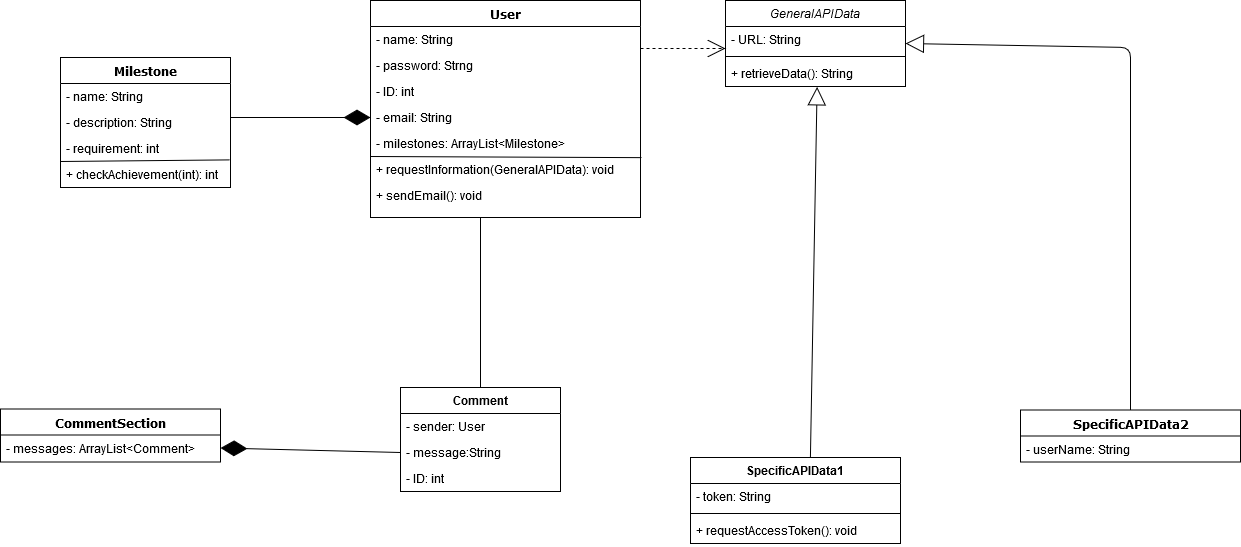

The diagram above was exported from draw.io. Its source (the exported page's mxGraphModel, read from the mxfile embedded in the PNG):
<mxGraphModel dx="1185" dy="659" grid="1" gridSize="10" guides="1" tooltips="1" connect="1" arrows="1" fold="1" page="1" pageScale="1" pageWidth="1100" pageHeight="850" background="#ffffff" math="0" shadow="0">
  <root>
    <mxCell id="0" />
    <mxCell id="1" parent="0" />
    <mxCell id="78961159f06e98e8-122" style="edgeStyle=elbowEdgeStyle;html=1;labelBackgroundColor=none;startFill=0;startSize=8;endArrow=open;endFill=0;endSize=16;fontFamily=Verdana;fontSize=12;elbow=vertical;dashed=1;entryX=0;entryY=0.846;entryDx=0;entryDy=0;entryPerimeter=0;" parent="1" source="78961159f06e98e8-30" target="RCwpRbe5fBf0s7JY-09E-11" edge="1">
      <mxGeometry relative="1" as="geometry">
        <mxPoint x="750" y="130" as="targetPoint" />
      </mxGeometry>
    </mxCell>
    <mxCell id="78961159f06e98e8-108" value="SpecificAPIData2" style="swimlane;html=1;fontStyle=1;align=center;verticalAlign=top;childLayout=stackLayout;horizontal=1;startSize=26;horizontalStack=0;resizeParent=1;resizeLast=0;collapsible=1;marginBottom=0;swimlaneFillColor=#ffffff;rounded=0;shadow=0;comic=0;labelBackgroundColor=none;strokeWidth=1;fillColor=none;fontFamily=Verdana;fontSize=12" parent="1" vertex="1">
      <mxGeometry x="1050" y="492.5" width="220" height="52" as="geometry" />
    </mxCell>
    <mxCell id="78961159f06e98e8-110" value="- userName: String" style="text;html=1;strokeColor=none;fillColor=none;align=left;verticalAlign=top;spacingLeft=4;spacingRight=4;whiteSpace=wrap;overflow=hidden;rotatable=0;points=[[0,0.5],[1,0.5]];portConstraint=eastwest;" parent="78961159f06e98e8-108" vertex="1">
      <mxGeometry y="26" width="220" height="26" as="geometry" />
    </mxCell>
    <mxCell id="rSQztgwYltN5Xywtb1Fu-1" value="" style="endArrow=diamondThin;endFill=1;endSize=24;html=1;exitX=1;exitY=0.5;exitDx=0;exitDy=0;entryX=0;entryY=0.5;entryDx=0;entryDy=0;" parent="1" target="78961159f06e98e8-34" edge="1">
      <mxGeometry width="160" relative="1" as="geometry">
        <mxPoint x="250" y="200" as="sourcePoint" />
        <mxPoint x="420" y="200" as="targetPoint" />
      </mxGeometry>
    </mxCell>
    <mxCell id="rSQztgwYltN5Xywtb1Fu-12" value="" style="endArrow=diamondThin;endFill=1;endSize=24;html=1;exitX=0.5;exitY=0;exitDx=0;exitDy=0;" parent="1" source="rSQztgwYltN5Xywtb1Fu-7" edge="1">
      <mxGeometry width="160" relative="1" as="geometry">
        <mxPoint x="430" y="430" as="sourcePoint" />
        <mxPoint x="510" y="270" as="targetPoint" />
      </mxGeometry>
    </mxCell>
    <mxCell id="rSQztgwYltN5Xywtb1Fu-13" value="" style="endArrow=diamondThin;endFill=1;endSize=24;html=1;entryX=1;entryY=0.5;entryDx=0;entryDy=0;exitX=0;exitY=0.5;exitDx=0;exitDy=0;" parent="1" source="rSQztgwYltN5Xywtb1Fu-11" target="78961159f06e98e8-57" edge="1">
      <mxGeometry width="160" relative="1" as="geometry">
        <mxPoint x="280" y="470" as="sourcePoint" />
        <mxPoint x="250" y="625" as="targetPoint" />
      </mxGeometry>
    </mxCell>
    <mxCell id="rSQztgwYltN5Xywtb1Fu-7" value="Comment" style="swimlane;fontStyle=1;align=center;verticalAlign=top;childLayout=stackLayout;horizontal=1;startSize=26;horizontalStack=0;resizeParent=1;resizeParentMax=0;resizeLast=0;collapsible=1;marginBottom=0;" parent="1" vertex="1">
      <mxGeometry x="430" y="470" width="160" height="104" as="geometry" />
    </mxCell>
    <mxCell id="rSQztgwYltN5Xywtb1Fu-8" value="- sender: User&#10;" style="text;strokeColor=none;fillColor=none;align=left;verticalAlign=top;spacingLeft=4;spacingRight=4;overflow=hidden;rotatable=0;points=[[0,0.5],[1,0.5]];portConstraint=eastwest;" parent="rSQztgwYltN5Xywtb1Fu-7" vertex="1">
      <mxGeometry y="26" width="160" height="26" as="geometry" />
    </mxCell>
    <mxCell id="rSQztgwYltN5Xywtb1Fu-11" value="- message:String&#10;" style="text;strokeColor=none;fillColor=none;align=left;verticalAlign=top;spacingLeft=4;spacingRight=4;overflow=hidden;rotatable=0;points=[[0,0.5],[1,0.5]];portConstraint=eastwest;" parent="rSQztgwYltN5Xywtb1Fu-7" vertex="1">
      <mxGeometry y="52" width="160" height="26" as="geometry" />
    </mxCell>
    <mxCell id="rSQztgwYltN5Xywtb1Fu-17" value="- ID: int" style="text;strokeColor=none;fillColor=none;align=left;verticalAlign=top;spacingLeft=4;spacingRight=4;overflow=hidden;rotatable=0;points=[[0,0.5],[1,0.5]];portConstraint=eastwest;" parent="rSQztgwYltN5Xywtb1Fu-7" vertex="1">
      <mxGeometry y="78" width="160" height="26" as="geometry" />
    </mxCell>
    <mxCell id="78961159f06e98e8-17" value="Milestone" style="swimlane;html=1;fontStyle=1;align=center;verticalAlign=top;childLayout=stackLayout;horizontal=1;startSize=26;horizontalStack=0;resizeParent=1;resizeLast=0;collapsible=1;marginBottom=0;swimlaneFillColor=#ffffff;rounded=0;shadow=0;comic=0;labelBackgroundColor=none;strokeWidth=1;fillColor=none;fontFamily=Verdana;fontSize=12" parent="1" vertex="1">
      <mxGeometry x="90" y="140" width="170" height="130" as="geometry" />
    </mxCell>
    <mxCell id="78961159f06e98e8-21" value="- name: String" style="text;html=1;strokeColor=none;fillColor=none;align=left;verticalAlign=top;spacingLeft=4;spacingRight=4;whiteSpace=wrap;overflow=hidden;rotatable=0;points=[[0,0.5],[1,0.5]];portConstraint=eastwest;" parent="78961159f06e98e8-17" vertex="1">
      <mxGeometry y="26" width="170" height="26" as="geometry" />
    </mxCell>
    <mxCell id="78961159f06e98e8-23" value="- description: String" style="text;html=1;strokeColor=none;fillColor=none;align=left;verticalAlign=top;spacingLeft=4;spacingRight=4;whiteSpace=wrap;overflow=hidden;rotatable=0;points=[[0,0.5],[1,0.5]];portConstraint=eastwest;" parent="78961159f06e98e8-17" vertex="1">
      <mxGeometry y="52" width="170" height="26" as="geometry" />
    </mxCell>
    <mxCell id="78961159f06e98e8-25" value="- requirement: int" style="text;html=1;strokeColor=none;fillColor=none;align=left;verticalAlign=top;spacingLeft=4;spacingRight=4;whiteSpace=wrap;overflow=hidden;rotatable=0;points=[[0,0.5],[1,0.5]];portConstraint=eastwest;" parent="78961159f06e98e8-17" vertex="1">
      <mxGeometry y="78" width="170" height="26" as="geometry" />
    </mxCell>
    <mxCell id="ApdH9NtkygF8LST6iaYw-1" value="+ checkAchievement(int): int" style="text;html=1;strokeColor=none;fillColor=none;align=left;verticalAlign=top;spacingLeft=4;spacingRight=4;whiteSpace=wrap;overflow=hidden;rotatable=0;points=[[0,0.5],[1,0.5]];portConstraint=eastwest;" vertex="1" parent="78961159f06e98e8-17">
      <mxGeometry y="104" width="170" height="26" as="geometry" />
    </mxCell>
    <mxCell id="ApdH9NtkygF8LST6iaYw-2" value="" style="endArrow=none;html=1;exitX=-0.001;exitY=0;exitDx=0;exitDy=0;exitPerimeter=0;entryX=0.996;entryY=-0.062;entryDx=0;entryDy=0;entryPerimeter=0;" edge="1" parent="78961159f06e98e8-17" source="ApdH9NtkygF8LST6iaYw-1" target="ApdH9NtkygF8LST6iaYw-1">
      <mxGeometry width="50" height="50" relative="1" as="geometry">
        <mxPoint x="110" y="154" as="sourcePoint" />
        <mxPoint x="160" y="104" as="targetPoint" />
      </mxGeometry>
    </mxCell>
    <mxCell id="rSQztgwYltN5Xywtb1Fu-33" value="" style="endArrow=block;endSize=16;endFill=0;html=1;entryX=0.509;entryY=1.013;entryDx=0;entryDy=0;exitX=0.571;exitY=0;exitDx=0;exitDy=0;entryPerimeter=0;exitPerimeter=0;" parent="1" source="RCwpRbe5fBf0s7JY-09E-17" target="RCwpRbe5fBf0s7JY-09E-13" edge="1">
      <mxGeometry width="160" relative="1" as="geometry">
        <mxPoint x="845" y="482" as="sourcePoint" />
        <mxPoint x="845" y="223.0000000000001" as="targetPoint" />
      </mxGeometry>
    </mxCell>
    <mxCell id="rSQztgwYltN5Xywtb1Fu-34" value="" style="endArrow=block;endSize=16;endFill=0;html=1;entryX=1;entryY=0.5;entryDx=0;entryDy=0;exitX=0.5;exitY=0;exitDx=0;exitDy=0;" parent="1" source="78961159f06e98e8-108" target="RCwpRbe5fBf0s7JY-09E-10" edge="1">
      <mxGeometry width="160" relative="1" as="geometry">
        <mxPoint x="948.8199999999995" y="442" as="sourcePoint" />
        <mxPoint x="948.8199999999995" y="130" as="targetPoint" />
        <Array as="points">
          <mxPoint x="1160" y="130" />
        </Array>
      </mxGeometry>
    </mxCell>
    <mxCell id="78961159f06e98e8-30" value="User" style="swimlane;html=1;fontStyle=1;align=center;verticalAlign=top;childLayout=stackLayout;horizontal=1;startSize=26;horizontalStack=0;resizeParent=1;resizeLast=0;collapsible=1;marginBottom=0;swimlaneFillColor=#ffffff;rounded=0;shadow=0;comic=0;labelBackgroundColor=none;strokeWidth=1;fillColor=none;fontFamily=Verdana;fontSize=12" parent="1" vertex="1">
      <mxGeometry x="400" y="83" width="270" height="217" as="geometry" />
    </mxCell>
    <mxCell id="78961159f06e98e8-31" value="- name: String" style="text;html=1;strokeColor=none;fillColor=none;align=left;verticalAlign=top;spacingLeft=4;spacingRight=4;whiteSpace=wrap;overflow=hidden;rotatable=0;points=[[0,0.5],[1,0.5]];portConstraint=eastwest;" parent="78961159f06e98e8-30" vertex="1">
      <mxGeometry y="26" width="270" height="26" as="geometry" />
    </mxCell>
    <mxCell id="78961159f06e98e8-32" value="- password: Strng" style="text;html=1;strokeColor=none;fillColor=none;align=left;verticalAlign=top;spacingLeft=4;spacingRight=4;whiteSpace=wrap;overflow=hidden;rotatable=0;points=[[0,0.5],[1,0.5]];portConstraint=eastwest;" parent="78961159f06e98e8-30" vertex="1">
      <mxGeometry y="52" width="270" height="26" as="geometry" />
    </mxCell>
    <mxCell id="78961159f06e98e8-33" value="- ID: int" style="text;html=1;strokeColor=none;fillColor=none;align=left;verticalAlign=top;spacingLeft=4;spacingRight=4;whiteSpace=wrap;overflow=hidden;rotatable=0;points=[[0,0.5],[1,0.5]];portConstraint=eastwest;" parent="78961159f06e98e8-30" vertex="1">
      <mxGeometry y="78" width="270" height="26" as="geometry" />
    </mxCell>
    <mxCell id="78961159f06e98e8-34" value="- email: String" style="text;html=1;strokeColor=none;fillColor=none;align=left;verticalAlign=top;spacingLeft=4;spacingRight=4;whiteSpace=wrap;overflow=hidden;rotatable=0;points=[[0,0.5],[1,0.5]];portConstraint=eastwest;" parent="78961159f06e98e8-30" vertex="1">
      <mxGeometry y="104" width="270" height="26" as="geometry" />
    </mxCell>
    <mxCell id="rSQztgwYltN5Xywtb1Fu-18" value="- milestones: ArrayList&amp;lt;Milestone&amp;gt;" style="text;html=1;strokeColor=none;fillColor=none;align=left;verticalAlign=top;spacingLeft=4;spacingRight=4;whiteSpace=wrap;overflow=hidden;rotatable=0;points=[[0,0.5],[1,0.5]];portConstraint=eastwest;" parent="78961159f06e98e8-30" vertex="1">
      <mxGeometry y="130" width="270" height="26" as="geometry" />
    </mxCell>
    <mxCell id="RCwpRbe5fBf0s7JY-09E-2" value="+ requestInformation(GeneralAPIData): void" style="text;html=1;strokeColor=none;fillColor=none;align=left;verticalAlign=top;spacingLeft=4;spacingRight=4;whiteSpace=wrap;overflow=hidden;rotatable=0;points=[[0,0.5],[1,0.5]];portConstraint=eastwest;" parent="78961159f06e98e8-30" vertex="1">
      <mxGeometry y="156" width="270" height="26" as="geometry" />
    </mxCell>
    <mxCell id="ApdH9NtkygF8LST6iaYw-4" value="+ sendEmail(): void" style="text;html=1;strokeColor=none;fillColor=none;align=left;verticalAlign=top;spacingLeft=4;spacingRight=4;whiteSpace=wrap;overflow=hidden;rotatable=0;points=[[0,0.5],[1,0.5]];portConstraint=eastwest;" vertex="1" parent="78961159f06e98e8-30">
      <mxGeometry y="182" width="270" height="26" as="geometry" />
    </mxCell>
    <mxCell id="RCwpRbe5fBf0s7JY-09E-1" value="" style="endArrow=none;html=1;entryX=1.004;entryY=0.044;entryDx=0;entryDy=0;entryPerimeter=0;" parent="1" target="RCwpRbe5fBf0s7JY-09E-2" edge="1">
      <mxGeometry width="50" height="50" relative="1" as="geometry">
        <mxPoint x="400" y="239" as="sourcePoint" />
        <mxPoint x="620" y="239" as="targetPoint" />
      </mxGeometry>
    </mxCell>
    <mxCell id="RCwpRbe5fBf0s7JY-09E-10" value="GeneralAPIData" style="swimlane;fontStyle=2;align=center;verticalAlign=top;childLayout=stackLayout;horizontal=1;startSize=26;horizontalStack=0;resizeParent=1;resizeParentMax=0;resizeLast=0;collapsible=1;marginBottom=0;" parent="1" vertex="1">
      <mxGeometry x="755" y="83" width="180" height="86" as="geometry" />
    </mxCell>
    <mxCell id="RCwpRbe5fBf0s7JY-09E-11" value="- URL: String" style="text;strokeColor=none;fillColor=none;align=left;verticalAlign=top;spacingLeft=4;spacingRight=4;overflow=hidden;rotatable=0;points=[[0,0.5],[1,0.5]];portConstraint=eastwest;" parent="RCwpRbe5fBf0s7JY-09E-10" vertex="1">
      <mxGeometry y="26" width="180" height="26" as="geometry" />
    </mxCell>
    <mxCell id="RCwpRbe5fBf0s7JY-09E-12" value="" style="line;strokeWidth=1;fillColor=none;align=left;verticalAlign=middle;spacingTop=-1;spacingLeft=3;spacingRight=3;rotatable=0;labelPosition=right;points=[];portConstraint=eastwest;" parent="RCwpRbe5fBf0s7JY-09E-10" vertex="1">
      <mxGeometry y="52" width="180" height="8" as="geometry" />
    </mxCell>
    <mxCell id="RCwpRbe5fBf0s7JY-09E-13" value="+ retrieveData(): String" style="text;strokeColor=none;fillColor=none;align=left;verticalAlign=top;spacingLeft=4;spacingRight=4;overflow=hidden;rotatable=0;points=[[0,0.5],[1,0.5]];portConstraint=eastwest;" parent="RCwpRbe5fBf0s7JY-09E-10" vertex="1">
      <mxGeometry y="60" width="180" height="26" as="geometry" />
    </mxCell>
    <mxCell id="78961159f06e98e8-56" value="&lt;div&gt;CommentSection&lt;/div&gt;&lt;div&gt;&lt;br&gt;&lt;/div&gt;" style="swimlane;html=1;fontStyle=1;align=center;verticalAlign=top;childLayout=stackLayout;horizontal=1;startSize=26;horizontalStack=0;resizeParent=1;resizeLast=0;collapsible=1;marginBottom=0;swimlaneFillColor=#ffffff;rounded=0;shadow=0;comic=0;labelBackgroundColor=none;strokeWidth=1;fillColor=none;fontFamily=Verdana;fontSize=12" parent="1" vertex="1">
      <mxGeometry x="30" y="491.5" width="220" height="53" as="geometry" />
    </mxCell>
    <mxCell id="78961159f06e98e8-57" value="- messages: ArrayList&amp;lt;Comment&amp;gt;" style="text;html=1;strokeColor=none;fillColor=none;align=left;verticalAlign=top;spacingLeft=4;spacingRight=4;whiteSpace=wrap;overflow=hidden;rotatable=0;points=[[0,0.5],[1,0.5]];portConstraint=eastwest;" parent="78961159f06e98e8-56" vertex="1">
      <mxGeometry y="26" width="220" height="26" as="geometry" />
    </mxCell>
    <mxCell id="RCwpRbe5fBf0s7JY-09E-17" value="SpecificAPIData1" style="swimlane;fontStyle=1;align=center;verticalAlign=top;childLayout=stackLayout;horizontal=1;startSize=26;horizontalStack=0;resizeParent=1;resizeParentMax=0;resizeLast=0;collapsible=1;marginBottom=0;" parent="1" vertex="1">
      <mxGeometry x="720" y="540" width="210" height="86" as="geometry" />
    </mxCell>
    <mxCell id="RCwpRbe5fBf0s7JY-09E-18" value="- token: String" style="text;strokeColor=none;fillColor=none;align=left;verticalAlign=top;spacingLeft=4;spacingRight=4;overflow=hidden;rotatable=0;points=[[0,0.5],[1,0.5]];portConstraint=eastwest;" parent="RCwpRbe5fBf0s7JY-09E-17" vertex="1">
      <mxGeometry y="26" width="210" height="26" as="geometry" />
    </mxCell>
    <mxCell id="RCwpRbe5fBf0s7JY-09E-19" value="" style="line;strokeWidth=1;fillColor=none;align=left;verticalAlign=middle;spacingTop=-1;spacingLeft=3;spacingRight=3;rotatable=0;labelPosition=right;points=[];portConstraint=eastwest;" parent="RCwpRbe5fBf0s7JY-09E-17" vertex="1">
      <mxGeometry y="52" width="210" height="8" as="geometry" />
    </mxCell>
    <mxCell id="RCwpRbe5fBf0s7JY-09E-20" value="+ requestAccessToken(): void" style="text;strokeColor=none;fillColor=none;align=left;verticalAlign=top;spacingLeft=4;spacingRight=4;overflow=hidden;rotatable=0;points=[[0,0.5],[1,0.5]];portConstraint=eastwest;" parent="RCwpRbe5fBf0s7JY-09E-17" vertex="1">
      <mxGeometry y="60" width="210" height="26" as="geometry" />
    </mxCell>
  </root>
</mxGraphModel>